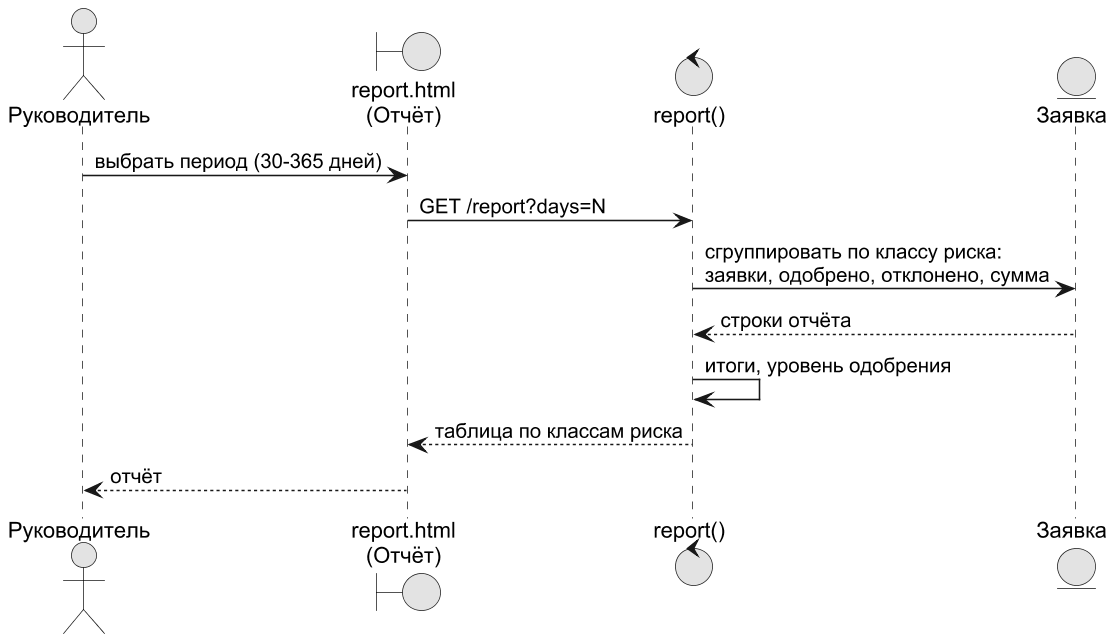

The diagram above was rendered by PlantUML. Its source (embedded in the PNG):
@startuml
!pragma layout smetana
skinparam dpi 150
skinparam defaultFontName Arial
skinparam shadowing false
skinparam monochrome true
actor "Руководитель" as HD
boundary "report.html\n(Отчёт)" as UI
control "report()" as C
entity "Заявка" as AP
HD -> UI : выбрать период (30-365 дней)
UI -> C : GET /report?days=N
C -> AP : сгруппировать по классу риска:\nзаявки, одобрено, отклонено, сумма
AP --> C : строки отчёта
C -> C : итоги, уровень одобрения
C --> UI : таблица по классам риска
UI --> HD : отчёт
@enduml